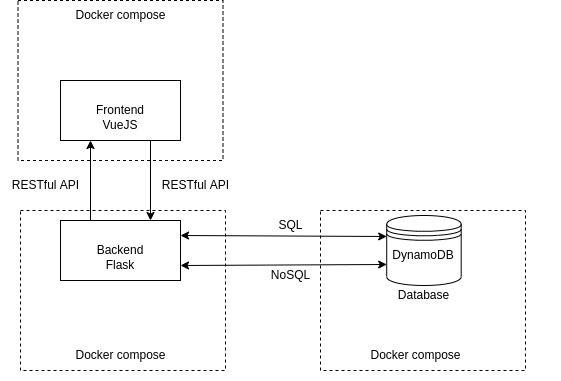

The diagram above was exported from draw.io. Its source (the exported page's mxGraphModel, read from the mxfile embedded in the PNG):
<mxGraphModel dx="1422" dy="800" grid="1" gridSize="10" guides="1" tooltips="1" connect="1" arrows="1" fold="1" page="1" pageScale="1" pageWidth="850" pageHeight="1100" math="0" shadow="0">
  <root>
    <mxCell id="0" />
    <mxCell id="1" parent="0" />
    <mxCell id="dGdEv9GX3dSjyF_ahMEh-9" value="" style="group" vertex="1" connectable="0" parent="1">
      <mxGeometry x="207.5" y="210" width="205" height="160" as="geometry" />
    </mxCell>
    <mxCell id="dGdEv9GX3dSjyF_ahMEh-5" value="" style="rounded=0;whiteSpace=wrap;html=1;labelBorderColor=none;dashed=1;" vertex="1" parent="dGdEv9GX3dSjyF_ahMEh-9">
      <mxGeometry width="205" height="160" as="geometry" />
    </mxCell>
    <mxCell id="dGdEv9GX3dSjyF_ahMEh-8" value="Docker compose" style="text;html=1;align=center;verticalAlign=middle;resizable=0;points=[];autosize=1;strokeColor=none;fillColor=none;" vertex="1" parent="dGdEv9GX3dSjyF_ahMEh-9">
      <mxGeometry x="47.5" width="110" height="30" as="geometry" />
    </mxCell>
    <mxCell id="dGdEv9GX3dSjyF_ahMEh-7" value="" style="group" vertex="1" connectable="0" parent="1">
      <mxGeometry x="210" y="420" width="205" height="160" as="geometry" />
    </mxCell>
    <mxCell id="dGdEv9GX3dSjyF_ahMEh-1" value="" style="rounded=0;whiteSpace=wrap;html=1;labelBorderColor=none;dashed=1;" vertex="1" parent="dGdEv9GX3dSjyF_ahMEh-7">
      <mxGeometry width="205" height="160" as="geometry" />
    </mxCell>
    <mxCell id="dGdEv9GX3dSjyF_ahMEh-6" value="Docker compose" style="text;html=1;align=center;verticalAlign=middle;resizable=0;points=[];autosize=1;strokeColor=none;fillColor=none;" vertex="1" parent="dGdEv9GX3dSjyF_ahMEh-7">
      <mxGeometry x="45" y="130" width="110" height="30" as="geometry" />
    </mxCell>
    <mxCell id="B4UVt0VvpQCJpAEgjWgA-2" value="Frontend" style="rounded=0;whiteSpace=wrap;html=1;" parent="1" vertex="1">
      <mxGeometry x="250" y="290" width="120" height="60" as="geometry" />
    </mxCell>
    <mxCell id="B4UVt0VvpQCJpAEgjWgA-5" value="Backend" style="rounded=0;whiteSpace=wrap;html=1;" parent="1" vertex="1">
      <mxGeometry x="250" y="430" width="120" height="60" as="geometry" />
    </mxCell>
    <mxCell id="B4UVt0VvpQCJpAEgjWgA-6" value="" style="endArrow=classic;html=1;rounded=0;entryX=0.25;entryY=1;entryDx=0;entryDy=0;exitX=0.25;exitY=0;exitDx=0;exitDy=0;" parent="1" source="B4UVt0VvpQCJpAEgjWgA-5" target="B4UVt0VvpQCJpAEgjWgA-2" edge="1">
      <mxGeometry width="50" height="50" relative="1" as="geometry">
        <mxPoint x="310" y="420" as="sourcePoint" />
        <mxPoint x="360" y="370" as="targetPoint" />
      </mxGeometry>
    </mxCell>
    <mxCell id="B4UVt0VvpQCJpAEgjWgA-7" value="" style="endArrow=classic;html=1;rounded=0;exitX=0.75;exitY=1;exitDx=0;exitDy=0;entryX=0.75;entryY=0;entryDx=0;entryDy=0;" parent="1" source="B4UVt0VvpQCJpAEgjWgA-2" target="B4UVt0VvpQCJpAEgjWgA-5" edge="1">
      <mxGeometry width="50" height="50" relative="1" as="geometry">
        <mxPoint x="370" y="420" as="sourcePoint" />
        <mxPoint x="340" y="440" as="targetPoint" />
      </mxGeometry>
    </mxCell>
    <mxCell id="B4UVt0VvpQCJpAEgjWgA-8" value="RESTful API" style="text;html=1;align=center;verticalAlign=middle;resizable=0;points=[];autosize=1;strokeColor=none;fillColor=none;" parent="1" vertex="1">
      <mxGeometry x="340" y="380" width="90" height="30" as="geometry" />
    </mxCell>
    <mxCell id="B4UVt0VvpQCJpAEgjWgA-9" value="RESTful API" style="text;html=1;align=center;verticalAlign=middle;resizable=0;points=[];autosize=1;strokeColor=none;fillColor=none;" parent="1" vertex="1">
      <mxGeometry x="190" y="380" width="90" height="30" as="geometry" />
    </mxCell>
    <mxCell id="B4UVt0VvpQCJpAEgjWgA-14" value="SQL" style="text;html=1;align=center;verticalAlign=middle;resizable=0;points=[];autosize=1;strokeColor=none;fillColor=none;" parent="1" vertex="1">
      <mxGeometry x="455" y="420" width="50" height="30" as="geometry" />
    </mxCell>
    <mxCell id="B4UVt0VvpQCJpAEgjWgA-15" value="NoSQL" style="text;html=1;align=center;verticalAlign=middle;resizable=0;points=[];autosize=1;strokeColor=none;fillColor=none;" parent="1" vertex="1">
      <mxGeometry x="450" y="470" width="60" height="30" as="geometry" />
    </mxCell>
    <mxCell id="dGdEv9GX3dSjyF_ahMEh-2" value="" style="group" vertex="1" connectable="0" parent="1">
      <mxGeometry x="510" y="420" width="240" height="170" as="geometry" />
    </mxCell>
    <mxCell id="B4UVt0VvpQCJpAEgjWgA-17" value="" style="rounded=0;whiteSpace=wrap;html=1;labelBorderColor=none;dashed=1;" parent="dGdEv9GX3dSjyF_ahMEh-2" vertex="1">
      <mxGeometry width="205" height="160" as="geometry" />
    </mxCell>
    <mxCell id="B4UVt0VvpQCJpAEgjWgA-4" value="" style="group" parent="dGdEv9GX3dSjyF_ahMEh-2" vertex="1" connectable="0">
      <mxGeometry x="60" y="10" width="180" height="160" as="geometry" />
    </mxCell>
    <mxCell id="B4UVt0VvpQCJpAEgjWgA-18" value="Docker compose" style="text;html=1;align=center;verticalAlign=middle;resizable=0;points=[];autosize=1;strokeColor=none;fillColor=none;" parent="B4UVt0VvpQCJpAEgjWgA-4" vertex="1">
      <mxGeometry x="-19.99758620689655" y="120" width="110" height="30" as="geometry" />
    </mxCell>
    <mxCell id="B4UVt0VvpQCJpAEgjWgA-1" value="" style="shape=datastore;whiteSpace=wrap;html=1;" parent="B4UVt0VvpQCJpAEgjWgA-4" vertex="1">
      <mxGeometry x="6.206896551724138" y="-5" width="74.48275862068965" height="70" as="geometry" />
    </mxCell>
    <mxCell id="dGdEv9GX3dSjyF_ahMEh-12" value="DynamoDB" style="text;html=1;strokeColor=none;fillColor=none;align=center;verticalAlign=middle;whiteSpace=wrap;rounded=0;" vertex="1" parent="B4UVt0VvpQCJpAEgjWgA-4">
      <mxGeometry x="13.450000000000045" y="20" width="60" height="30" as="geometry" />
    </mxCell>
    <mxCell id="B4UVt0VvpQCJpAEgjWgA-3" value="Database" style="text;html=1;align=center;verticalAlign=middle;resizable=0;points=[];autosize=1;strokeColor=none;fillColor=none;" parent="dGdEv9GX3dSjyF_ahMEh-2" vertex="1">
      <mxGeometry x="67.5" y="70" width="70" height="30" as="geometry" />
    </mxCell>
    <mxCell id="dGdEv9GX3dSjyF_ahMEh-3" value="" style="endArrow=classic;startArrow=classic;html=1;rounded=0;exitX=1;exitY=0.25;exitDx=0;exitDy=0;entryX=0;entryY=0.3;entryDx=0;entryDy=0;" edge="1" parent="1" source="B4UVt0VvpQCJpAEgjWgA-5" target="B4UVt0VvpQCJpAEgjWgA-1">
      <mxGeometry width="50" height="50" relative="1" as="geometry">
        <mxPoint x="460" y="710" as="sourcePoint" />
        <mxPoint x="510" y="660" as="targetPoint" />
      </mxGeometry>
    </mxCell>
    <mxCell id="dGdEv9GX3dSjyF_ahMEh-4" value="" style="endArrow=classic;startArrow=classic;html=1;rounded=0;entryX=0;entryY=0.7;entryDx=0;entryDy=0;exitX=1;exitY=0.75;exitDx=0;exitDy=0;" edge="1" parent="1" source="B4UVt0VvpQCJpAEgjWgA-5" target="B4UVt0VvpQCJpAEgjWgA-1">
      <mxGeometry width="50" height="50" relative="1" as="geometry">
        <mxPoint x="370" y="460" as="sourcePoint" />
        <mxPoint x="530" y="650" as="targetPoint" />
      </mxGeometry>
    </mxCell>
    <mxCell id="dGdEv9GX3dSjyF_ahMEh-10" value="VueJS" style="text;html=1;strokeColor=none;fillColor=none;align=center;verticalAlign=middle;whiteSpace=wrap;rounded=0;" vertex="1" parent="1">
      <mxGeometry x="280" y="320" width="60" height="30" as="geometry" />
    </mxCell>
    <mxCell id="dGdEv9GX3dSjyF_ahMEh-11" value="Flask" style="text;html=1;strokeColor=none;fillColor=none;align=center;verticalAlign=middle;whiteSpace=wrap;rounded=0;" vertex="1" parent="1">
      <mxGeometry x="280" y="460" width="60" height="30" as="geometry" />
    </mxCell>
  </root>
</mxGraphModel>